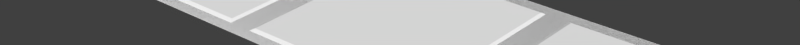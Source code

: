 # Source: base2.blend  (saved by Blender 2.78.0; exported with 4.5.12 LTS)
import bpy
from mathutils import Matrix  # noqa: F401  (used for matrix-valued properties, if any)

bpy.ops.wm.read_factory_settings(use_empty=True)
scene = bpy.context.scene
scene.name = 'Scene'

# ---- collections
col_collection_1 = bpy.data.collections.new('Collection 1'); scene.collection.children.link(col_collection_1)

# ---- materials (node trees are filled in below, after node groups)
mat_colobotmesh_mat_1 = bpy.data.materials.new('ColobotMesh_mat_1')
mat_colobotmesh_mat_1.alpha_threshold = 0.0
mat_colobotmesh_mat_1.use_transparent_shadow = False
mat_colobotmesh_mat_1.diffuse_color = (1.0, 1.0, 1.0, 1.0)
mat_colobotmesh_mat_1.specular_color = (0.0, 0.0, 0.0)
mat_colobotmesh_mat_1.roughness = 0.5
mat_colobotmesh_mat_2 = bpy.data.materials.new('ColobotMesh_mat_2')
mat_colobotmesh_mat_2.alpha_threshold = 0.0
mat_colobotmesh_mat_2.use_transparent_shadow = False
mat_colobotmesh_mat_2.diffuse_color = (1.0, 1.0, 1.0, 1.0)
mat_colobotmesh_mat_2.specular_color = (0.0, 0.0, 0.0)
mat_colobotmesh_mat_2.roughness = 0.5

# ---- node groups
ng_auto_smooth = bpy.data.node_groups.new('Auto Smooth', 'GeometryNodeTree')
_s = ng_auto_smooth.interface.new_socket(name='Geometry', in_out='OUTPUT', socket_type='NodeSocketGeometry')
_s = ng_auto_smooth.interface.new_socket(name='Geometry', in_out='INPUT', socket_type='NodeSocketGeometry')
_s = ng_auto_smooth.interface.new_socket(name='Angle', in_out='INPUT', socket_type='NodeSocketFloat')
_s.subtype = 'ANGLE'
_s.min_value = 0.0
_s.max_value = 3.142
ng_auto_smooth.is_modifier = True
_N = ng_auto_smooth.nodes; _L = ng_auto_smooth.links
n0 = _N.new('NodeGroupOutput'); n0.name = 'Group Output'; n0.location = (480, -100)
n1 = _N.new('NodeGroupInput'); n1.name = 'Group Input'; n1.location = (-420, -300)
n2 = _N.new('NodeGroupInput'); n2.name = 'Group Input.001'; n2.location = (-60, -100)
n3 = _N.new('GeometryNodeSetShadeSmooth'); n3.name = 'Set Shade Smooth'; n3.location = (120, -100)
n3.domain = 'EDGE'
n4 = _N.new('GeometryNodeSetShadeSmooth'); n4.name = 'Set Shade Smooth.001'; n4.location = (300, -100)
n5 = _N.new('GeometryNodeInputMeshEdgeAngle'); n5.name = 'Edge Angle'; n5.location = (-420, -220)
n6 = _N.new('GeometryNodeInputEdgeSmooth'); n6.name = 'Is Edge Smooth'; n6.location = (-60, -160)
n7 = _N.new('GeometryNodeInputShadeSmooth'); n7.name = 'Is Face Smooth'; n7.location = (-240, -340)
n8 = _N.new('FunctionNodeBooleanMath'); n8.name = 'Boolean Math'; n8.location = (-60, -220)
n9 = _N.new('FunctionNodeCompare'); n9.name = 'Compare'; n9.location = (-240, -180)
n9.operation = 'LESS_EQUAL'
_L.new(n5.outputs[0], n9.inputs[0])
_L.new(n4.outputs[0], n0.inputs[0])
_L.new(n1.outputs[1], n9.inputs[1])
_L.new(n9.outputs[0], n8.inputs[0])
_L.new(n7.outputs[0], n8.inputs[1])
_L.new(n2.outputs[0], n3.inputs[0])
_L.new(n6.outputs[0], n3.inputs[1])
_L.new(n3.outputs[0], n4.inputs[0])
_L.new(n8.outputs[0], n3.inputs[2])
n0.is_active_output = True

# ---- material node trees

# ---- world
world_world = bpy.data.worlds.new('World'); scene.world = world_world
world_world.color = (0.05088, 0.05088, 0.05088)
world_world.use_sun_shadow = False
world_world.sun_shadow_jitter_overblur = 0.0
world_world.cycles.sampling_method = 'NONE'
world_world.cycles.sample_map_resolution = 256

# ---- meshes
me_colobotmesh__001 = bpy.data.meshes.new('ColobotMesh_.001')
me_colobotmesh__001.from_pydata([(-0.01367, 0.02322, 11.49), (54.99, 0.02322, -11.51), (-0.01367, 0.02322, -11.51), (54.99, -1.977, -9.515), (-0.01367, -1.977, -9.515), (54.99, -1.977, 9.487), (54.99, 0.02322, 11.49), (-0.01367, -1.977, 9.487), (53.18, -0.4367, 11.03), (18.27, 0.218, 9.751), (36.7, 0.218, 9.751), (18.27, 0.218, -9.778), (36.7, 0.218, -9.778), (17.94, 0.02322, -10.14), (17.94, 0.02322, 10.18), (37.03, 0.02322, 10.18), (37.03, 0.02322, -10.14), (15.44, 0.02322, 10.18), (1.819, 0.02322, 10.18), (1.819, 0.02322, -10.14), (15.44, 0.02322, -10.14), (15.14, 0.218, -9.778), (2.227, 0.218, -9.778), (15.14, 0.218, 9.751), (2.227, 0.218, 9.751), (52.95, 0.218, -9.778), (40.04, 0.218, -9.778), (52.95, 0.218, 9.751), (40.04, 0.218, 9.751), (53.19, 0.02322, -10.14), (39.6, 0.02322, -10.14), (39.6, 0.02322, 10.18), (53.19, 0.02322, 10.18)], [(8, 0)], [(4, 2, 1, 3), (5, 6, 0, 7), (2, 0, 6, 1), (3, 1, 6, 5), (4, 3, 5, 7), (9, 10, 12, 11), (9, 14, 15, 10), (10, 15, 16, 12), (11, 13, 14, 9), (12, 16, 13, 11), (24, 18, 17, 23), (23, 17, 20, 21), (22, 19, 18, 24), (24, 23, 21, 22), (21, 20, 19, 22), (28, 27, 25, 26), (26, 30, 31, 28), (25, 29, 30, 26), (27, 32, 29, 25), (28, 31, 32, 27), (7, 0, 2, 4)])
me_colobotmesh__001.polygons.foreach_set('use_smooth', [0, 0, 0, 0, 0, 1, 0, 0, 0, 0, 0, 0, 0, 0, 0, 1, 0, 0, 0, 0, 0])
_uv = me_colobotmesh__001.uv_layers.new(name='UV_1')
_uv.uv.foreach_set('vector', [0.3145, 0.998, 0.3418, 0.998, 0.3418, 0.001953, 0.3145, 0.001953, 0.3418, 0.001953, 0.3145, 0.001953, 0.3145, 0.998, 0.3418, 0.998, 0.3105, 0.998, 0.001953, 0.998, 0.001953, 0.001953, 0.3105, 0.001953, 0.2837, 0.02462, 0.3105, 0.001953, 0.001953, 0.001953, 0.02875, 0.02462, 0.7676, 0.7324, 0.8262, 0.7324, 0.8262, 0.791, 0.7676, 0.791, 0.03112, 0.6616, 0.03112, 0.3369, 0.2838, 0.3369, 0.2838, 0.6616, 0.1853, 0.58, 0.187, 0.5822, 0.1197, 0.5822, 0.1211, 0.58, 0.1211, 0.58, 0.1197, 0.5822, 0.1197, 0.4861, 0.1211, 0.488, 0.1853, 0.488, 0.1869, 0.4861, 0.187, 0.5822, 0.1853, 0.58, 0.1211, 0.488, 0.1197, 0.4861, 0.1869, 0.4861, 0.1853, 0.488, 0.1853, 0.58, 0.187, 0.5822, 0.1197, 0.5822, 0.1211, 0.58, 0.1211, 0.58, 0.1197, 0.5822, 0.1197, 0.4861, 0.1211, 0.488, 0.1853, 0.488, 0.1869, 0.4861, 0.187, 0.5822, 0.1853, 0.58, 0.02956, 0.9556, 0.02956, 0.7287, 0.2838, 0.7287, 0.2838, 0.9556, 0.1211, 0.488, 0.1197, 0.4861, 0.1869, 0.4861, 0.1853, 0.488, 0.02956, 0.9556, 0.02956, 0.7287, 0.2838, 0.7287, 0.2838, 0.9556, 0.1853, 0.488, 0.1869, 0.4861, 0.187, 0.5822, 0.1853, 0.58, 0.1211, 0.488, 0.1197, 0.4861, 0.1869, 0.4861, 0.1853, 0.488, 0.1211, 0.58, 0.1197, 0.5822, 0.1197, 0.4861, 0.1211, 0.488, 0.1853, 0.58, 0.187, 0.5822, 0.1197, 0.5822, 0.1211, 0.58, 0.02875, 0.9701, 0.001953, 0.998, 0.3105, 0.998, 0.2837, 0.9701])
_uv.active_render = True
_uv = me_colobotmesh__001.uv_layers.new(name='UV_2')
_uv.uv.foreach_set('vector', [-0.2846, 0.5772, -0.2846, 0.4762, 1.285, 0.4762, 1.285, 0.5772, 1.285, 0.5774, 1.285, 0.6784, -0.2846, 0.6784, -0.2846, 0.5774, 0.7091, 0.9999, 0.2909, 0.9999, 0.2909, 6.47e-05, 0.7091, 6.47e-05, 2.949e-05, 0.08693, 0.08698, 2.949e-05, 0.08698, 1.0, 2.971e-05, 0.9131, 0.3273, 0.9999, 0.3273, 5.883e-05, 0.6727, 5.874e-05, 0.6727, 0.9999, 0.5521, 0.5835, 0.01221, 0.5837, 0.0116, 0.01257, 0.5489, 0.01292, 0.5521, 0.5835, 0.5635, 0.5974, 0.001028, 0.5974, 0.01221, 0.5837, 0.01221, 0.5837, 0.001028, 0.5974, 0.0001564, 0.0001564, 0.0116, 0.01257, 0.5489, 0.01292, 0.5602, 0.000739, 0.5635, 0.5974, 0.5521, 0.5835, 0.0116, 0.01257, 0.0001564, 0.0001564, 0.5602, 0.000739, 0.5489, 0.01292, 0.585, 0.611, 0.5989, 0.5977, 0.5945, 0.9998, 0.5807, 0.9894, 0.5807, 0.9894, 0.5945, 0.9998, 0.001663, 0.9998, 0.01401, 0.9893, 0.01244, 0.6112, 0.0001564, 0.5977, 0.5989, 0.5977, 0.585, 0.611, 0.585, 0.611, 0.5807, 0.9894, 0.01401, 0.9893, 0.01244, 0.6112, 0.01401, 0.9893, 0.001663, 0.9998, 0.0001564, 0.5977, 0.01244, 0.6112, 0.9568, 0.5832, 0.5747, 0.5741, 0.5737, 0.02098, 0.9566, 0.01278, 0.9566, 0.01278, 0.9707, 0.0001564, 0.9707, 0.5973, 0.9568, 0.5832, 0.5737, 0.02098, 0.5638, 0.008324, 0.9707, 0.0001564, 0.9566, 0.01278, 0.5747, 0.5741, 0.565, 0.5882, 0.5638, 0.008324, 0.5737, 0.02098, 0.9568, 0.5832, 0.9707, 0.5973, 0.565, 0.5882, 0.5747, 0.5741, 0.08698, 0.9131, 2.958e-05, 1.0, 2.949e-05, 2.949e-05, 0.08698, 0.08693])
me_colobotmesh__001.materials.append(mat_colobotmesh_mat_1)
me_colobotmesh__001.materials.append(mat_colobotmesh_mat_2)
me_colobotmesh__001.use_remesh_preserve_volume = False
me_colobotmesh__001.use_remesh_preserve_attributes = False
me_colobotmesh__001.use_mirror_vertex_groups = False
me_colobotmesh__001.auto_texspace = False
me_colobotmesh__001.update()
me_colobotmesh = bpy.data.meshes.new('ColobotMesh_')
me_colobotmesh.from_pydata([(-0.01367, 0.02322, 11.49), (54.99, -1.977, -9.515), (54.99, 0.02322, -11.51), (-0.01367, 0.02322, -11.51), (54.99, 0.02322, 11.49), (-0.01367, -1.977, -9.515), (54.99, -1.977, 9.489), (-0.01367, -1.977, 9.489)], [], [(3, 0, 4, 2), (5, 3, 2, 1), (6, 4, 0, 7), (4, 6, 1), (1, 2, 4), (3, 5, 7), (7, 0, 3), (5, 1, 6, 7)])
me_colobotmesh.polygons.foreach_set('material_index', [0, 0, 0, 1, 1, 1, 1, 0])
_uv = me_colobotmesh.uv_layers.new(name='UV_1')
_uv.uv.foreach_set('vector', [0.3105, 0.998, 0.001953, 0.998, 0.001953, 0.001953, 0.3105, 0.001953, 0.3145, 0.998, 0.3418, 0.998, 0.3418, 0.001953, 0.3145, 0.001953, 0.3418, 0.001953, 0.3145, 0.001953, 0.3145, 0.998, 0.3418, 0.998, 0.5957, 0.9395, 0.6171, 0.998, 0.8204, 0.998, 0.8204, 0.998, 0.8418, 0.9395, 0.5957, 0.9395, 0.8418, 0.9678, 0.8204, 0.9394, 0.6171, 0.9465, 0.6171, 0.9465, 0.5957, 0.998, 0.8418, 0.9678, 0.7676, 0.7324, 0.8262, 0.7324, 0.8262, 0.791, 0.7676, 0.791])
_uv.active_render = True
_uv = me_colobotmesh.uv_layers.new(name='UV_2')
_uv.uv.foreach_set('vector', [0.813, 0.9947, 0.687, 0.4947, 0.313, 0.4947, 0.187, 0.9947, 0.8029, 0.005468, 0.813, 0.9947, 0.187, 0.9947, 0.1971, 0.005468, 0.303, 0.5055, 0.313, 0.4947, 0.687, 0.4947, 0.697, 0.5055, 0.313, 0.4947, 0.303, 0.5055, 0.1971, 0.005468, 0.1971, 0.005468, 0.187, 0.9947, 0.313, 0.4947, 0.813, 0.9947, 0.8029, 0.005468, 0.697, 0.5055, 0.697, 0.5055, 0.687, 0.4947, 0.813, 0.9947, 0.8029, 0.005468, 0.1971, 0.005468, 0.303, 0.5055, 0.697, 0.5055])
me_colobotmesh.materials.append(mat_colobotmesh_mat_1)
me_colobotmesh.materials.append(mat_colobotmesh_mat_2)
me_colobotmesh.use_remesh_preserve_volume = False
me_colobotmesh.use_remesh_preserve_attributes = False
me_colobotmesh.use_mirror_vertex_groups = False
me_colobotmesh.update()

# ---- objects
ob_empty = bpy.data.objects.new('Empty', None)
ob_base2_new = bpy.data.objects.new('base2_new', me_colobotmesh__001)
ob_base2 = bpy.data.objects.new('base2', me_colobotmesh)

# ---- transforms, parenting, visibility, modifiers, constraints
ob_empty.location = (0.0, 0.0, 0.0)
ob_empty.empty_display_type = 'CUBE'
ob_empty.empty_image_offset = (0.0, 0.0)
ob_empty.lineart.crease_threshold = 0.0
ob_base2_new.location = (0.0, 0.0, 0.0)
ob_base2_new.rotation_euler = (1.571, 0.0, 0.0)
ob_base2_new.show_texture_space = True
ob_base2_new.lineart.crease_threshold = 0.0
_m = ob_base2_new.modifiers.new('Auto Smooth', 'NODES')
_m.node_group = ng_auto_smooth
_gi = [s.identifier for s in ng_auto_smooth.interface.items_tree if s.item_type == 'SOCKET' and s.in_out == 'INPUT']
_m[_gi[1]] = 0.5236  # Angle
ob_base2.location = (0.0, 0.0, 0.0)
ob_base2.rotation_euler = (1.571, 0.0, 0.0)
ob_base2.hide_viewport = True
ob_base2.hide_select = True
ob_base2.lineart.crease_threshold = 0.0

# ---- collection membership
col_collection_1.objects.link(ob_empty)
col_collection_1.objects.link(ob_base2_new)
col_collection_1.objects.link(ob_base2)

# ---- scene / render settings (as saved in the file)
scene.frame_start = 1; scene.frame_end = 1; scene.frame_set(1)
scene.render.engine = 'BLENDER_EEVEE_NEXT'
scene.render.resolution_y = 108
scene.render.dither_intensity = 0.0
scene.render.film_transparent = True
scene.cycles.use_denoising = False
scene.cycles.samples = 10
scene.cycles.sampling_pattern = 'TABULATED_SOBOL'
scene.cycles.light_sampling_threshold = 0.0
scene.cycles.use_adaptive_sampling = False
scene.cycles.use_light_tree = False
scene.cycles.blur_glossy = 0.0
scene.cycles.volume_bounces = 1
scene.cycles.pixel_filter_type = 'GAUSSIAN'
scene.cycles.sample_clamp_indirect = 0.0
scene.view_settings.view_transform = 'Standard'
bpy.context.view_layer.update()

# ---- added for rendering (the .blend has no active camera and no usable light): camera, sun
cam_auto = bpy.data.cameras.new('AutoCamera')
cam_auto.lens = 50.0
cam_auto.sensor_width = 36.0
cam_auto.clip_end = 1037.56
ob_auto_camera = bpy.data.objects.new('AutoCamera', cam_auto)
scene.collection.objects.link(ob_auto_camera)
ob_auto_camera.location = (86.6068, -70.9307, 47.2825)
ob_auto_camera.rotation_euler = (1.09748, -7.21219e-08, 0.694738)
scene.camera = ob_auto_camera
light_auto_sun = bpy.data.lights.new('AutoSun', 'SUN')
light_auto_sun.energy = 3.0
light_auto_sun.angle = 0.0523599
ob_auto_sun = bpy.data.objects.new('AutoSun', light_auto_sun)
scene.collection.objects.link(ob_auto_sun)
ob_auto_sun.rotation_euler = (0.872665, 0.174533, 0.523599)
bpy.context.view_layer.update()
